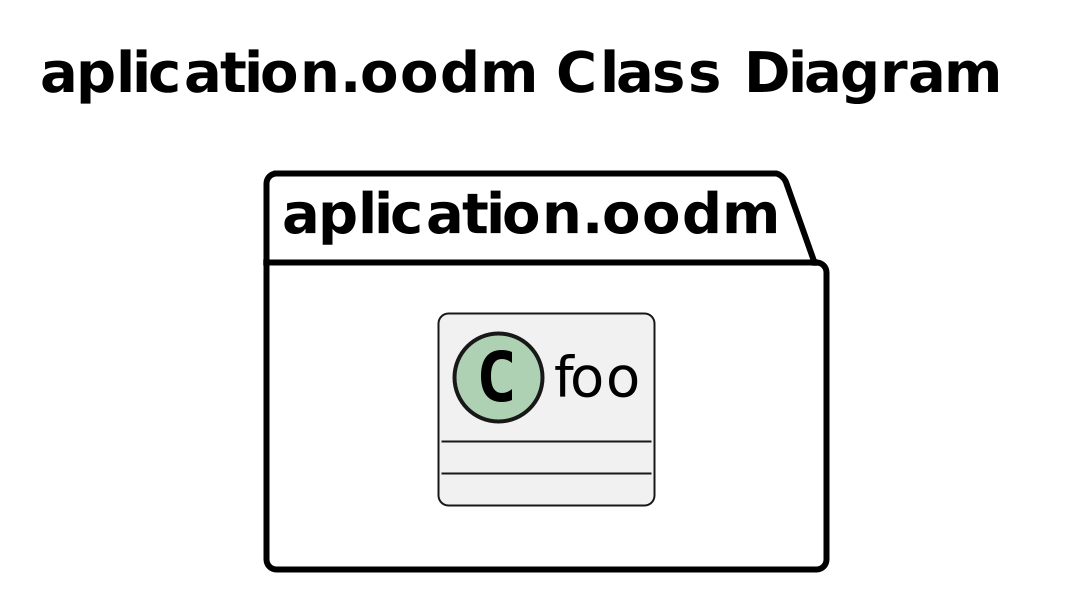

The diagram above was rendered by PlantUML. Its source (embedded in the PNG):
@startuml
'https://plantuml.com/class-diagram

title aplication.oodm Class Diagram

left to right direction
'top to bottom direction

scale 1200 width

package aplication.oodm {

    class foo {
    }
}
@enduml